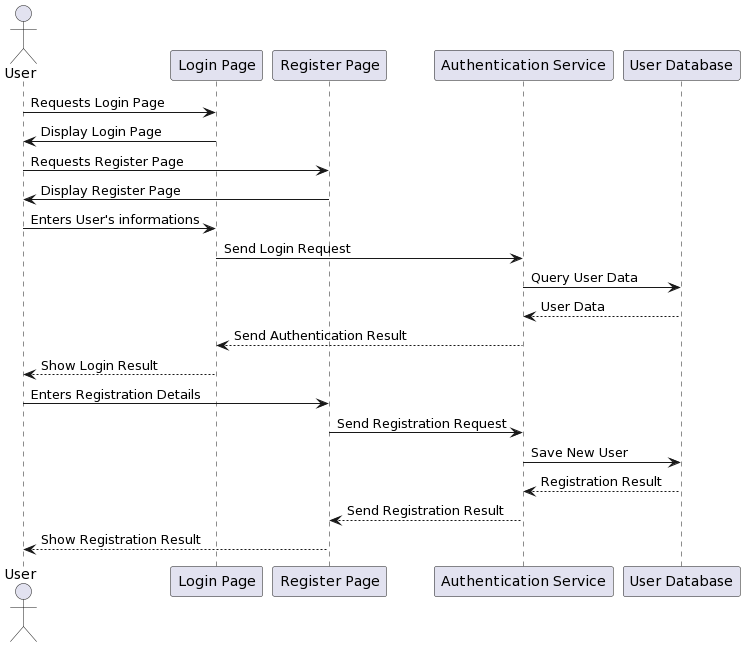

The diagram above was rendered by PlantUML. Its source (embedded in the PNG):
@startuml
actor User

participant "Login Page" as LP
participant "Register Page" as RP
participant "Authentication Service" as AS
participant "User Database" as DB

User -> LP: Requests Login Page
LP -> User: Display Login Page

User -> RP: Requests Register Page
RP -> User: Display Register Page

User -> LP: Enters User's informations
LP -> AS: Send Login Request
AS -> DB: Query User Data
DB --> AS: User Data
AS --> LP: Send Authentication Result
LP --> User: Show Login Result

User -> RP: Enters Registration Details
RP -> AS: Send Registration Request
AS -> DB: Save New User
DB --> AS: Registration Result
AS --> RP: Send Registration Result
RP --> User: Show Registration Result
@enduml